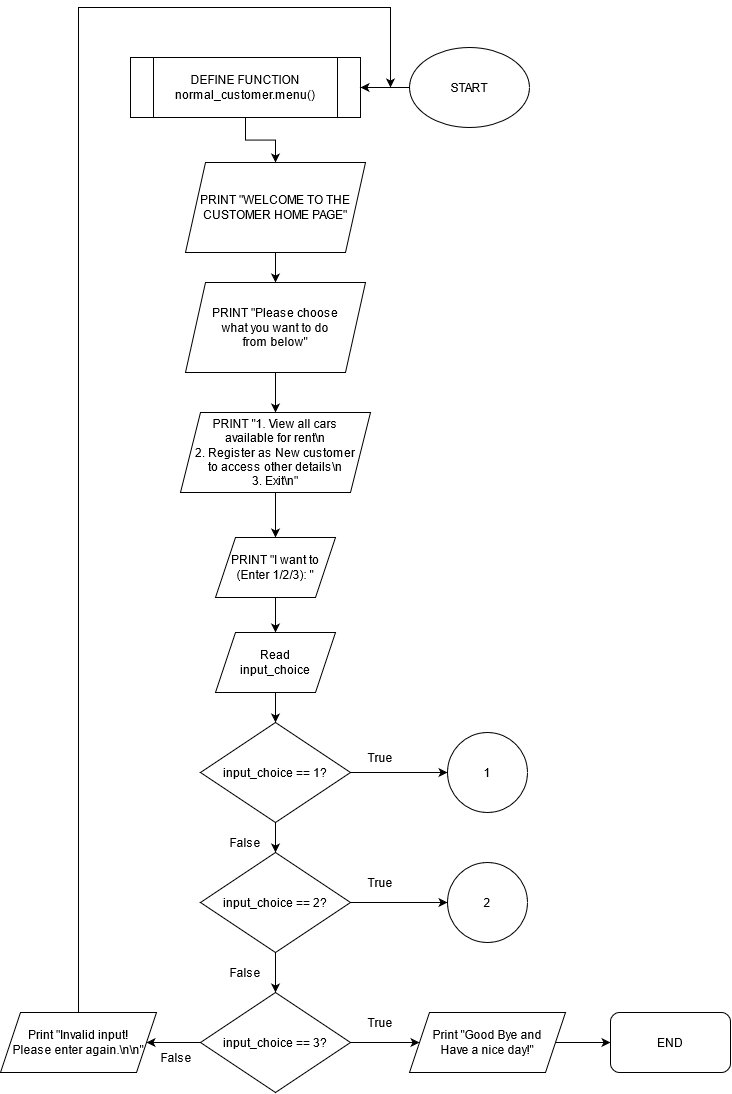

The diagram above was exported from draw.io. Its source (the exported page's mxGraphModel, read from the mxfile embedded in the PNG):
<mxGraphModel dx="2031" dy="1074" grid="1" gridSize="10" guides="1" tooltips="1" connect="1" arrows="1" fold="1" page="1" pageScale="1" pageWidth="827" pageHeight="1169" math="0" shadow="0">
  <root>
    <mxCell id="WIyWlLk6GJQsqaUBKTNV-0" />
    <mxCell id="WIyWlLk6GJQsqaUBKTNV-1" parent="WIyWlLk6GJQsqaUBKTNV-0" />
    <mxCell id="DQ7p-ROlGDQ9Ugjui9iL-4" value="" style="edgeStyle=orthogonalEdgeStyle;rounded=0;orthogonalLoop=1;jettySize=auto;html=1;" edge="1" parent="WIyWlLk6GJQsqaUBKTNV-1" source="DQ7p-ROlGDQ9Ugjui9iL-1" target="DQ7p-ROlGDQ9Ugjui9iL-3">
      <mxGeometry relative="1" as="geometry" />
    </mxCell>
    <mxCell id="DQ7p-ROlGDQ9Ugjui9iL-1" value="PRINT &quot;WELCOME TO THE CUSTOMER HOME PAGE&quot;" style="shape=parallelogram;perimeter=parallelogramPerimeter;whiteSpace=wrap;html=1;fixedSize=1;" vertex="1" parent="WIyWlLk6GJQsqaUBKTNV-1">
      <mxGeometry x="255" y="185" width="180" height="90" as="geometry" />
    </mxCell>
    <mxCell id="DQ7p-ROlGDQ9Ugjui9iL-6" value="" style="edgeStyle=orthogonalEdgeStyle;rounded=0;orthogonalLoop=1;jettySize=auto;html=1;" edge="1" parent="WIyWlLk6GJQsqaUBKTNV-1" source="DQ7p-ROlGDQ9Ugjui9iL-3" target="DQ7p-ROlGDQ9Ugjui9iL-5">
      <mxGeometry relative="1" as="geometry" />
    </mxCell>
    <mxCell id="DQ7p-ROlGDQ9Ugjui9iL-3" value="&lt;div&gt;PRINT &quot;Please choose &lt;br&gt;&lt;/div&gt;&lt;div&gt;what you want to do &lt;br&gt;&lt;/div&gt;&lt;div&gt;from below&quot;&lt;/div&gt;" style="shape=parallelogram;perimeter=parallelogramPerimeter;whiteSpace=wrap;html=1;fixedSize=1;" vertex="1" parent="WIyWlLk6GJQsqaUBKTNV-1">
      <mxGeometry x="255" y="305" width="180" height="90" as="geometry" />
    </mxCell>
    <mxCell id="DQ7p-ROlGDQ9Ugjui9iL-8" value="" style="edgeStyle=orthogonalEdgeStyle;rounded=0;orthogonalLoop=1;jettySize=auto;html=1;" edge="1" parent="WIyWlLk6GJQsqaUBKTNV-1" source="DQ7p-ROlGDQ9Ugjui9iL-5" target="DQ7p-ROlGDQ9Ugjui9iL-7">
      <mxGeometry relative="1" as="geometry" />
    </mxCell>
    <mxCell id="DQ7p-ROlGDQ9Ugjui9iL-5" value="&lt;div&gt;PRINT &quot;1. View all cars&lt;/div&gt;&lt;div&gt; available for rent\n&lt;/div&gt;&lt;div&gt;2. Register as New customer &lt;br&gt;&lt;/div&gt;&lt;div&gt;to access other details\n&lt;/div&gt;&lt;div&gt;3. Exit\n&quot;&lt;/div&gt;" style="shape=parallelogram;perimeter=parallelogramPerimeter;whiteSpace=wrap;html=1;fixedSize=1;" vertex="1" parent="WIyWlLk6GJQsqaUBKTNV-1">
      <mxGeometry x="250" y="435" width="190" height="80" as="geometry" />
    </mxCell>
    <mxCell id="DQ7p-ROlGDQ9Ugjui9iL-10" value="" style="edgeStyle=orthogonalEdgeStyle;rounded=0;orthogonalLoop=1;jettySize=auto;html=1;" edge="1" parent="WIyWlLk6GJQsqaUBKTNV-1" source="DQ7p-ROlGDQ9Ugjui9iL-7" target="DQ7p-ROlGDQ9Ugjui9iL-9">
      <mxGeometry relative="1" as="geometry" />
    </mxCell>
    <mxCell id="DQ7p-ROlGDQ9Ugjui9iL-7" value="PRINT &quot;I want to (Enter 1/2/3): &quot;" style="shape=parallelogram;perimeter=parallelogramPerimeter;whiteSpace=wrap;html=1;fixedSize=1;" vertex="1" parent="WIyWlLk6GJQsqaUBKTNV-1">
      <mxGeometry x="285" y="560" width="120" height="60" as="geometry" />
    </mxCell>
    <mxCell id="DQ7p-ROlGDQ9Ugjui9iL-12" value="" style="edgeStyle=orthogonalEdgeStyle;rounded=0;orthogonalLoop=1;jettySize=auto;html=1;" edge="1" parent="WIyWlLk6GJQsqaUBKTNV-1" source="DQ7p-ROlGDQ9Ugjui9iL-9" target="DQ7p-ROlGDQ9Ugjui9iL-11">
      <mxGeometry relative="1" as="geometry" />
    </mxCell>
    <mxCell id="DQ7p-ROlGDQ9Ugjui9iL-9" value="&lt;div&gt;Read &lt;br&gt;&lt;/div&gt;&lt;div&gt;input_choice&lt;/div&gt;" style="shape=parallelogram;perimeter=parallelogramPerimeter;whiteSpace=wrap;html=1;fixedSize=1;" vertex="1" parent="WIyWlLk6GJQsqaUBKTNV-1">
      <mxGeometry x="285" y="655" width="120" height="60" as="geometry" />
    </mxCell>
    <mxCell id="DQ7p-ROlGDQ9Ugjui9iL-15" value="" style="edgeStyle=orthogonalEdgeStyle;rounded=0;orthogonalLoop=1;jettySize=auto;html=1;" edge="1" parent="WIyWlLk6GJQsqaUBKTNV-1" source="DQ7p-ROlGDQ9Ugjui9iL-11" target="DQ7p-ROlGDQ9Ugjui9iL-13">
      <mxGeometry relative="1" as="geometry" />
    </mxCell>
    <mxCell id="DQ7p-ROlGDQ9Ugjui9iL-27" value="" style="edgeStyle=orthogonalEdgeStyle;rounded=0;orthogonalLoop=1;jettySize=auto;html=1;" edge="1" parent="WIyWlLk6GJQsqaUBKTNV-1" source="DQ7p-ROlGDQ9Ugjui9iL-11" target="DQ7p-ROlGDQ9Ugjui9iL-20">
      <mxGeometry relative="1" as="geometry" />
    </mxCell>
    <mxCell id="DQ7p-ROlGDQ9Ugjui9iL-11" value="&lt;div&gt;input_choice == 1?&lt;br&gt;&lt;/div&gt;" style="rhombus;whiteSpace=wrap;html=1;" vertex="1" parent="WIyWlLk6GJQsqaUBKTNV-1">
      <mxGeometry x="270" y="745" width="150" height="100" as="geometry" />
    </mxCell>
    <mxCell id="DQ7p-ROlGDQ9Ugjui9iL-16" value="" style="edgeStyle=orthogonalEdgeStyle;rounded=0;orthogonalLoop=1;jettySize=auto;html=1;" edge="1" parent="WIyWlLk6GJQsqaUBKTNV-1" source="DQ7p-ROlGDQ9Ugjui9iL-13" target="DQ7p-ROlGDQ9Ugjui9iL-14">
      <mxGeometry relative="1" as="geometry" />
    </mxCell>
    <mxCell id="DQ7p-ROlGDQ9Ugjui9iL-28" value="" style="edgeStyle=orthogonalEdgeStyle;rounded=0;orthogonalLoop=1;jettySize=auto;html=1;" edge="1" parent="WIyWlLk6GJQsqaUBKTNV-1" source="DQ7p-ROlGDQ9Ugjui9iL-13" target="DQ7p-ROlGDQ9Ugjui9iL-21">
      <mxGeometry relative="1" as="geometry" />
    </mxCell>
    <mxCell id="DQ7p-ROlGDQ9Ugjui9iL-13" value="&lt;div&gt;input_choice == 2?&lt;br&gt;&lt;/div&gt;" style="rhombus;whiteSpace=wrap;html=1;" vertex="1" parent="WIyWlLk6GJQsqaUBKTNV-1">
      <mxGeometry x="270" y="875" width="150" height="100" as="geometry" />
    </mxCell>
    <mxCell id="DQ7p-ROlGDQ9Ugjui9iL-23" value="" style="edgeStyle=orthogonalEdgeStyle;rounded=0;orthogonalLoop=1;jettySize=auto;html=1;" edge="1" parent="WIyWlLk6GJQsqaUBKTNV-1" source="DQ7p-ROlGDQ9Ugjui9iL-14" target="DQ7p-ROlGDQ9Ugjui9iL-22">
      <mxGeometry relative="1" as="geometry" />
    </mxCell>
    <mxCell id="DQ7p-ROlGDQ9Ugjui9iL-25" value="" style="edgeStyle=orthogonalEdgeStyle;rounded=0;orthogonalLoop=1;jettySize=auto;html=1;" edge="1" parent="WIyWlLk6GJQsqaUBKTNV-1" source="DQ7p-ROlGDQ9Ugjui9iL-14" target="DQ7p-ROlGDQ9Ugjui9iL-24">
      <mxGeometry relative="1" as="geometry" />
    </mxCell>
    <mxCell id="DQ7p-ROlGDQ9Ugjui9iL-14" value="&lt;div&gt;input_choice == 3?&lt;br&gt;&lt;/div&gt;" style="rhombus;whiteSpace=wrap;html=1;" vertex="1" parent="WIyWlLk6GJQsqaUBKTNV-1">
      <mxGeometry x="270" y="1015" width="150" height="100" as="geometry" />
    </mxCell>
    <mxCell id="DQ7p-ROlGDQ9Ugjui9iL-17" value="False" style="text;html=1;strokeColor=none;fillColor=none;align=center;verticalAlign=middle;whiteSpace=wrap;rounded=0;" vertex="1" parent="WIyWlLk6GJQsqaUBKTNV-1">
      <mxGeometry x="295" y="855" width="40" height="20" as="geometry" />
    </mxCell>
    <mxCell id="DQ7p-ROlGDQ9Ugjui9iL-18" value="False" style="text;html=1;strokeColor=none;fillColor=none;align=center;verticalAlign=middle;whiteSpace=wrap;rounded=0;" vertex="1" parent="WIyWlLk6GJQsqaUBKTNV-1">
      <mxGeometry x="295" y="985" width="40" height="20" as="geometry" />
    </mxCell>
    <mxCell id="DQ7p-ROlGDQ9Ugjui9iL-20" value="1" style="ellipse;whiteSpace=wrap;html=1;aspect=fixed;" vertex="1" parent="WIyWlLk6GJQsqaUBKTNV-1">
      <mxGeometry x="517" y="755" width="80" height="80" as="geometry" />
    </mxCell>
    <mxCell id="DQ7p-ROlGDQ9Ugjui9iL-21" value="2" style="ellipse;whiteSpace=wrap;html=1;aspect=fixed;" vertex="1" parent="WIyWlLk6GJQsqaUBKTNV-1">
      <mxGeometry x="517" y="885" width="80" height="80" as="geometry" />
    </mxCell>
    <mxCell id="DQ7p-ROlGDQ9Ugjui9iL-30" value="" style="edgeStyle=orthogonalEdgeStyle;rounded=0;orthogonalLoop=1;jettySize=auto;html=1;" edge="1" parent="WIyWlLk6GJQsqaUBKTNV-1" source="DQ7p-ROlGDQ9Ugjui9iL-22" target="DQ7p-ROlGDQ9Ugjui9iL-29">
      <mxGeometry relative="1" as="geometry" />
    </mxCell>
    <mxCell id="DQ7p-ROlGDQ9Ugjui9iL-22" value="&lt;div&gt;Print &quot;Good Bye and &lt;br&gt;&lt;/div&gt;&lt;div&gt;Have a nice day!&quot;&lt;/div&gt;" style="shape=parallelogram;perimeter=parallelogramPerimeter;whiteSpace=wrap;html=1;fixedSize=1;" vertex="1" parent="WIyWlLk6GJQsqaUBKTNV-1">
      <mxGeometry x="479" y="1035" width="156" height="60" as="geometry" />
    </mxCell>
    <mxCell id="DQ7p-ROlGDQ9Ugjui9iL-26" style="edgeStyle=orthogonalEdgeStyle;rounded=0;orthogonalLoop=1;jettySize=auto;html=1;exitX=0.5;exitY=0;exitDx=0;exitDy=0;" edge="1" parent="WIyWlLk6GJQsqaUBKTNV-1" source="DQ7p-ROlGDQ9Ugjui9iL-24">
      <mxGeometry relative="1" as="geometry">
        <mxPoint x="460" y="110" as="targetPoint" />
        <Array as="points">
          <mxPoint x="148" y="30" />
          <mxPoint x="460" y="30" />
        </Array>
      </mxGeometry>
    </mxCell>
    <mxCell id="DQ7p-ROlGDQ9Ugjui9iL-24" value="&lt;div&gt;Print &quot;Invalid input! &lt;br&gt;&lt;/div&gt;&lt;div&gt;Please enter again.\n\n&quot;&lt;/div&gt;" style="shape=parallelogram;perimeter=parallelogramPerimeter;whiteSpace=wrap;html=1;fixedSize=1;" vertex="1" parent="WIyWlLk6GJQsqaUBKTNV-1">
      <mxGeometry x="70" y="1035" width="156" height="60" as="geometry" />
    </mxCell>
    <mxCell id="DQ7p-ROlGDQ9Ugjui9iL-29" value="END" style="rounded=1;whiteSpace=wrap;html=1;" vertex="1" parent="WIyWlLk6GJQsqaUBKTNV-1">
      <mxGeometry x="680" y="1035" width="120" height="60" as="geometry" />
    </mxCell>
    <mxCell id="DQ7p-ROlGDQ9Ugjui9iL-33" value="False" style="text;html=1;strokeColor=none;fillColor=none;align=center;verticalAlign=middle;whiteSpace=wrap;rounded=0;" vertex="1" parent="WIyWlLk6GJQsqaUBKTNV-1">
      <mxGeometry x="226" y="1070" width="40" height="20" as="geometry" />
    </mxCell>
    <mxCell id="DQ7p-ROlGDQ9Ugjui9iL-35" value="True" style="text;html=1;strokeColor=none;fillColor=none;align=center;verticalAlign=middle;whiteSpace=wrap;rounded=0;" vertex="1" parent="WIyWlLk6GJQsqaUBKTNV-1">
      <mxGeometry x="430" y="770" width="40" height="20" as="geometry" />
    </mxCell>
    <mxCell id="DQ7p-ROlGDQ9Ugjui9iL-36" value="True" style="text;html=1;strokeColor=none;fillColor=none;align=center;verticalAlign=middle;whiteSpace=wrap;rounded=0;" vertex="1" parent="WIyWlLk6GJQsqaUBKTNV-1">
      <mxGeometry x="430" y="895" width="40" height="20" as="geometry" />
    </mxCell>
    <mxCell id="DQ7p-ROlGDQ9Ugjui9iL-37" value="True" style="text;html=1;strokeColor=none;fillColor=none;align=center;verticalAlign=middle;whiteSpace=wrap;rounded=0;" vertex="1" parent="WIyWlLk6GJQsqaUBKTNV-1">
      <mxGeometry x="430" y="1035" width="40" height="20" as="geometry" />
    </mxCell>
    <mxCell id="XDvLivDf8O6F40YRxnjK-2" value="" style="edgeStyle=orthogonalEdgeStyle;rounded=0;orthogonalLoop=1;jettySize=auto;html=1;" edge="1" parent="WIyWlLk6GJQsqaUBKTNV-1" source="XDvLivDf8O6F40YRxnjK-0" target="DQ7p-ROlGDQ9Ugjui9iL-1">
      <mxGeometry relative="1" as="geometry" />
    </mxCell>
    <mxCell id="XDvLivDf8O6F40YRxnjK-0" value="&lt;div&gt;DEFINE FUNCTION&lt;/div&gt;&lt;div&gt;&lt;div&gt;normal_customer.menu()&lt;/div&gt;&lt;/div&gt;" style="shape=process;whiteSpace=wrap;html=1;backgroundOutline=1;" vertex="1" parent="WIyWlLk6GJQsqaUBKTNV-1">
      <mxGeometry x="200" y="80" width="230" height="60" as="geometry" />
    </mxCell>
    <mxCell id="XDvLivDf8O6F40YRxnjK-4" value="" style="edgeStyle=orthogonalEdgeStyle;rounded=0;orthogonalLoop=1;jettySize=auto;html=1;" edge="1" parent="WIyWlLk6GJQsqaUBKTNV-1" source="XDvLivDf8O6F40YRxnjK-3" target="XDvLivDf8O6F40YRxnjK-0">
      <mxGeometry relative="1" as="geometry" />
    </mxCell>
    <mxCell id="XDvLivDf8O6F40YRxnjK-3" value="START" style="ellipse;whiteSpace=wrap;html=1;" vertex="1" parent="WIyWlLk6GJQsqaUBKTNV-1">
      <mxGeometry x="479" y="70" width="120" height="80" as="geometry" />
    </mxCell>
  </root>
</mxGraphModel>